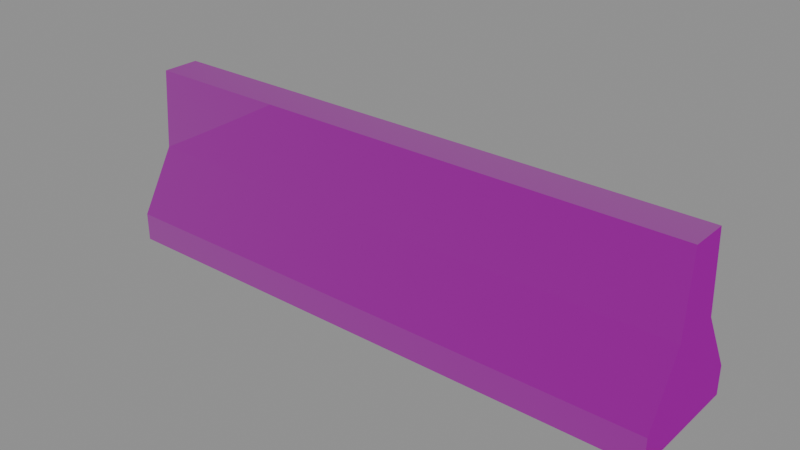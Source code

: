 # Source: jersey-plain.blend  (saved by Blender 4.5.90; exported with 4.5.12 LTS)
import bpy
from mathutils import Matrix  # noqa: F401  (used for matrix-valued properties, if any)

bpy.ops.wm.read_factory_settings(use_empty=True)
scene = bpy.context.scene
scene.name = 'Scene'

# ---- images (referenced by path relative to the original .blend; pixels are not part of the script)
import os
ASSET_DIR = os.environ.get("B2B_ASSET_DIR", "")  # directory of the original .blend (textures are referenced by path, not embedded)
HERE = os.path.dirname(os.path.abspath(__file__))  # packed textures are extracted next to this script under _unpacked/

def load_image(name, relpath, width, height, colorspace="sRGB"):
    """Load a texture the original file referenced (path relative to the .blend, or extracted next to this script)."""
    p = next((c for c in (os.path.join(HERE, relpath), os.path.join(ASSET_DIR, relpath)) if relpath and os.path.exists(c)), "")
    if p:
        img = bpy.data.images.load(p, check_existing=True)
        img.name = name
    else:  # same state as the original file: an image datablock whose file is absent (Cycles renders it pink)
        img = bpy.data.images.new(name, width, height)
        img.source = "FILE"
        img.filepath = "//" + (relpath or name)
    img.colorspace_settings.name = colorspace
    return img
img_trim_basecolor_png = load_image('trim-baseColor.png', 'trim-baseColor.png', 1024, 1024, 'sRGB')
img_trim_normal_png = load_image('trim-normal.png', 'trim-normal.png', 1024, 1024, 'Non-Color')
img_trim_orm_png = load_image('trim-ORM.png', 'trim-ORM.png', 1024, 1024, 'Non-Color')

# ---- materials (node trees are filled in below, after node groups)
mat_shared_4k_trackside_trim = bpy.data.materials.new('Shared 4K trackside trim')
mat_shared_4k_trackside_trim.diffuse_color = (1.0, 1.0, 1.0, 1.0)

# ---- material node trees
mat_shared_4k_trackside_trim.use_nodes = True; mat_shared_4k_trackside_trim.node_tree.nodes.clear()
_N = mat_shared_4k_trackside_trim.node_tree.nodes; _L = mat_shared_4k_trackside_trim.node_tree.links
n0 = _N.new('ShaderNodeBsdfPrincipled'); n0.name = 'Principled BSDF'; n0.location = (-200, 100)
n1 = _N.new('ShaderNodeOutputMaterial'); n1.name = 'Material Output'; n1.location = (200, 100)
n2 = _N.new('ShaderNodeTexImage'); n2.name = 'Image Texture'; n2.location = (0, 0)
n2.image = img_trim_basecolor_png
n3 = _N.new('ShaderNodeTexImage'); n3.name = 'Image Texture.001'; n3.location = (0, 0)
n3.image = img_trim_normal_png
n4 = _N.new('ShaderNodeNormalMap'); n4.name = 'Normal Map'; n4.location = (0, 0)
n5 = _N.new('ShaderNodeTexImage'); n5.name = 'Image Texture.002'; n5.location = (0, 0)
n5.image = img_trim_orm_png
n6 = _N.new('ShaderNodeSeparateColor'); n6.name = 'Separate Color'; n6.location = (0, 0)
_L.new(n0.outputs[0], n1.inputs[0])
_L.new(n2.outputs[0], n0.inputs[0])
_L.new(n3.outputs[0], n4.inputs[1])
_L.new(n4.outputs[0], n0.inputs[5])
_L.new(n5.outputs[0], n6.inputs[0])
_L.new(n6.outputs[1], n0.inputs[2])
_L.new(n6.outputs[2], n0.inputs[1])
n1.is_active_output = True

# ---- meshes
me_jersey_profile = bpy.data.meshes.new('jersey profile')
me_jersey_profile.from_pydata([(-1.5, -0.32, 0.0), (-1.5, 0.32, 0.0), (-1.5, 0.32, 0.15), (-1.5, 0.13, 0.48), (-1.5, 0.1, 0.9), (-1.5, -0.1, 0.9), (-1.5, -0.13, 0.48), (-1.5, -0.32, 0.15), (1.5, -0.32, 0.0), (1.5, 0.32, 0.0), (1.5, 0.32, 0.15), (1.5, 0.13, 0.48), (1.5, 0.1, 0.9), (1.5, -0.1, 0.9), (1.5, -0.13, 0.48), (1.5, -0.32, 0.15)], [], [(7, 6, 5, 4, 3, 2, 1, 0), (8, 9, 10, 11, 12, 13, 14, 15), (0, 1, 9, 8), (1, 2, 10, 9), (2, 3, 11, 10), (3, 4, 12, 11), (4, 5, 13, 12), (5, 6, 14, 13), (6, 7, 15, 14), (7, 0, 8, 15)])
_uv = me_jersey_profile.uv_layers.new(name='UVMap')
_uv.uv.foreach_set('vector', [0.8116, 0.6532, 0.8663, 0.6416, 0.875, 0.6267, 0.9326, 0.6267, 0.9412, 0.6416, 0.996, 0.6532, 0.996, 0.6585, 0.8116, 0.6585, 0.996, 0.6913, 0.8116, 0.6913, 0.8116, 0.686, 0.8663, 0.6743, 0.875, 0.6595, 0.9326, 0.6595, 0.9412, 0.6743, 0.996, 0.686, 0.5535, 0.6267, 0.7378, 0.6267, 0.7378, 0.7326, 0.5535, 0.7326, 0.2707, 0.7326, 0.2283, 0.7326, 0.2283, 0.6267, 0.2707, 0.6267, 0.2283, 0.7326, 0.1244, 0.7326, 0.1244, 0.6267, 0.2283, 0.6267, 0.1244, 0.7326, 0.004039, 0.7326, 0.004039, 0.6267, 0.1244, 0.6267, 0.8035, 0.7326, 0.7459, 0.7326, 0.7459, 0.6267, 0.8035, 0.6267, 0.2788, 0.6267, 0.3991, 0.6267, 0.3991, 0.7326, 0.2788, 0.7326, 0.3991, 0.6267, 0.503, 0.6267, 0.503, 0.7326, 0.3991, 0.7326, 0.503, 0.6267, 0.5454, 0.6267, 0.5454, 0.7326, 0.503, 0.7326])
me_jersey_profile.materials.append(mat_shared_4k_trackside_trim)
me_jersey_profile.update()

# ---- objects
ob_concrete_jersey_barrier = bpy.data.objects.new('concrete jersey barrier', me_jersey_profile)

# ---- transforms, parenting, visibility, modifiers, constraints
ob_concrete_jersey_barrier.location = (0.0, 0.0, 0.0)

# ---- collection membership
scene.collection.objects.link(ob_concrete_jersey_barrier)

# ---- scene / render settings (as saved in the file)
scene.frame_start = 1; scene.frame_end = 121; scene.frame_set(1)
scene.render.engine = 'BLENDER_EEVEE_NEXT'
bpy.context.view_layer.update()

# ---- added for rendering (the .blend has no active camera and no usable light): camera, sun + grey world if the file has none
cam_auto = bpy.data.cameras.new('AutoCamera')
cam_auto.lens = 50.0
cam_auto.sensor_width = 36.0
cam_auto.clip_end = 1000.0
ob_auto_camera = bpy.data.objects.new('AutoCamera', cam_auto)
scene.collection.objects.link(ob_auto_camera)
ob_auto_camera.location = (2.95777, -3.54932, 2.81621)
ob_auto_camera.rotation_euler = (1.09748, -7.21219e-08, 0.694738)
scene.camera = ob_auto_camera
light_auto_sun = bpy.data.lights.new('AutoSun', 'SUN')
light_auto_sun.energy = 3.0
light_auto_sun.angle = 0.0523599
ob_auto_sun = bpy.data.objects.new('AutoSun', light_auto_sun)
scene.collection.objects.link(ob_auto_sun)
ob_auto_sun.rotation_euler = (0.872665, 0.174533, 0.523599)
if scene.world is None:
    world_auto = bpy.data.worlds.new('AutoWorld')
    world_auto.color = (0.3, 0.3, 0.3)
    scene.world = world_auto
bpy.context.view_layer.update()
